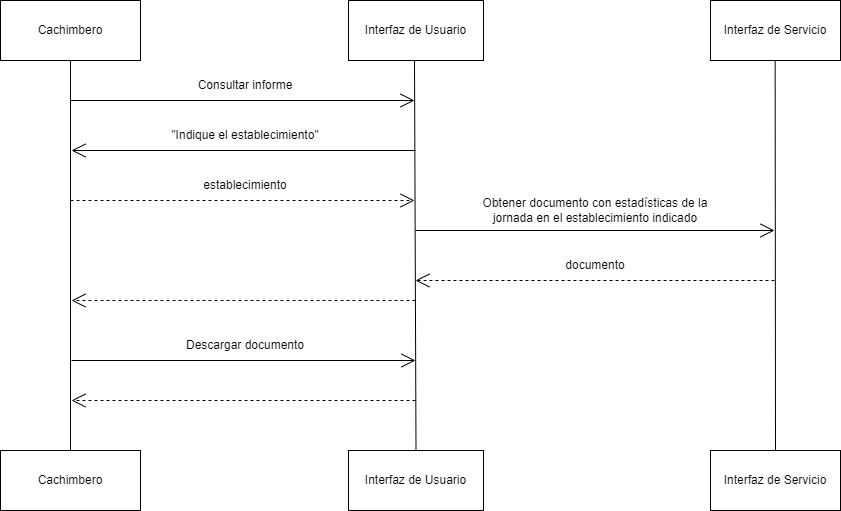

The diagram above was exported from draw.io. Its source (the exported page's mxGraphModel, read from the mxfile embedded in the PNG):
<mxGraphModel dx="2062" dy="1122" grid="1" gridSize="10" guides="1" tooltips="1" connect="1" arrows="1" fold="1" page="1" pageScale="1" pageWidth="850" pageHeight="1100" math="0" shadow="0">
  <root>
    <mxCell id="0" />
    <mxCell id="1" parent="0" />
    <mxCell id="_dKeo9MBeroR6XvePBwo-1" value="Cachimbero" style="rounded=0;whiteSpace=wrap;html=1;" parent="1" vertex="1">
      <mxGeometry x="10" y="10" width="140" height="60" as="geometry" />
    </mxCell>
    <mxCell id="_dKeo9MBeroR6XvePBwo-2" value="Interfaz de Usuario" style="rounded=0;whiteSpace=wrap;html=1;" parent="1" vertex="1">
      <mxGeometry x="358" y="10" width="135" height="60" as="geometry" />
    </mxCell>
    <mxCell id="_dKeo9MBeroR6XvePBwo-3" value="Interfaz de Servicio" style="rounded=0;whiteSpace=wrap;html=1;" parent="1" vertex="1">
      <mxGeometry x="720" y="10" width="130" height="60" as="geometry" />
    </mxCell>
    <mxCell id="_dKeo9MBeroR6XvePBwo-4" value="" style="endArrow=none;html=1;rounded=0;entryX=0.5;entryY=1;entryDx=0;entryDy=0;exitX=0.5;exitY=0;exitDx=0;exitDy=0;" parent="1" source="_dKeo9MBeroR6XvePBwo-5" target="_dKeo9MBeroR6XvePBwo-1" edge="1">
      <mxGeometry width="50" height="50" relative="1" as="geometry">
        <mxPoint x="80" y="860" as="sourcePoint" />
        <mxPoint x="420" y="290" as="targetPoint" />
      </mxGeometry>
    </mxCell>
    <mxCell id="_dKeo9MBeroR6XvePBwo-5" value="Cachimbero" style="rounded=0;whiteSpace=wrap;html=1;" parent="1" vertex="1">
      <mxGeometry x="10" y="460" width="140" height="60" as="geometry" />
    </mxCell>
    <mxCell id="_dKeo9MBeroR6XvePBwo-6" value="" style="endArrow=none;html=1;rounded=0;entryX=0.5;entryY=1;entryDx=0;entryDy=0;exitX=0.5;exitY=0;exitDx=0;exitDy=0;" parent="1" source="_dKeo9MBeroR6XvePBwo-8" edge="1">
      <mxGeometry width="50" height="50" relative="1" as="geometry">
        <mxPoint x="424" y="860" as="sourcePoint" />
        <mxPoint x="424" y="70" as="targetPoint" />
      </mxGeometry>
    </mxCell>
    <mxCell id="_dKeo9MBeroR6XvePBwo-7" value="" style="endArrow=none;html=1;rounded=0;entryX=0.5;entryY=1;entryDx=0;entryDy=0;exitX=0.5;exitY=0;exitDx=0;exitDy=0;" parent="1" source="_dKeo9MBeroR6XvePBwo-9" edge="1">
      <mxGeometry width="50" height="50" relative="1" as="geometry">
        <mxPoint x="785" y="760" as="sourcePoint" />
        <mxPoint x="784.66" y="70" as="targetPoint" />
      </mxGeometry>
    </mxCell>
    <mxCell id="_dKeo9MBeroR6XvePBwo-8" value="Interfaz de Usuario" style="rounded=0;whiteSpace=wrap;html=1;" parent="1" vertex="1">
      <mxGeometry x="358" y="460" width="135" height="60" as="geometry" />
    </mxCell>
    <mxCell id="_dKeo9MBeroR6XvePBwo-9" value="Interfaz de Servicio" style="rounded=0;whiteSpace=wrap;html=1;" parent="1" vertex="1">
      <mxGeometry x="720" y="460" width="130" height="60" as="geometry" />
    </mxCell>
    <mxCell id="xzlbDEYSrxjSaPvz8edq-1" value="" style="endArrow=open;endFill=1;endSize=12;html=1;rounded=0;" parent="1" edge="1">
      <mxGeometry width="160" relative="1" as="geometry">
        <mxPoint x="80" y="110" as="sourcePoint" />
        <mxPoint x="424" y="110" as="targetPoint" />
      </mxGeometry>
    </mxCell>
    <mxCell id="xzlbDEYSrxjSaPvz8edq-2" value="Consultar informe" style="text;html=1;strokeColor=none;fillColor=none;align=center;verticalAlign=middle;whiteSpace=wrap;rounded=0;" parent="1" vertex="1">
      <mxGeometry x="120" y="80" width="270" height="30" as="geometry" />
    </mxCell>
    <mxCell id="xzlbDEYSrxjSaPvz8edq-3" value="" style="endArrow=open;endFill=1;endSize=12;html=1;rounded=0;" parent="1" edge="1">
      <mxGeometry width="160" relative="1" as="geometry">
        <mxPoint x="425" y="160" as="sourcePoint" />
        <mxPoint x="81" y="160" as="targetPoint" />
      </mxGeometry>
    </mxCell>
    <mxCell id="xzlbDEYSrxjSaPvz8edq-4" value="&quot;Indique el establecimiento&quot;" style="text;html=1;strokeColor=none;fillColor=none;align=center;verticalAlign=middle;whiteSpace=wrap;rounded=0;" parent="1" vertex="1">
      <mxGeometry x="120" y="130" width="270" height="30" as="geometry" />
    </mxCell>
    <mxCell id="xzlbDEYSrxjSaPvz8edq-5" value="" style="endArrow=open;endSize=12;dashed=1;html=1;rounded=0;" parent="1" edge="1">
      <mxGeometry x="0.5" y="-80" width="160" relative="1" as="geometry">
        <mxPoint x="80" y="210" as="sourcePoint" />
        <mxPoint x="424" y="210" as="targetPoint" />
        <mxPoint as="offset" />
      </mxGeometry>
    </mxCell>
    <mxCell id="xzlbDEYSrxjSaPvz8edq-6" value="establecimiento" style="text;html=1;strokeColor=none;fillColor=none;align=center;verticalAlign=middle;whiteSpace=wrap;rounded=0;" parent="1" vertex="1">
      <mxGeometry x="120" y="180" width="270" height="30" as="geometry" />
    </mxCell>
    <mxCell id="xzlbDEYSrxjSaPvz8edq-8" value="" style="endArrow=open;endFill=1;endSize=12;html=1;rounded=0;" parent="1" edge="1">
      <mxGeometry width="160" relative="1" as="geometry">
        <mxPoint x="425" y="240" as="sourcePoint" />
        <mxPoint x="784" y="240" as="targetPoint" />
      </mxGeometry>
    </mxCell>
    <mxCell id="xzlbDEYSrxjSaPvz8edq-9" value="Obtener documento con estadísticas de la jornada en el establecimiento indicado" style="text;html=1;strokeColor=none;fillColor=none;align=center;verticalAlign=middle;whiteSpace=wrap;rounded=0;" parent="1" vertex="1">
      <mxGeometry x="470" y="200" width="270" height="40" as="geometry" />
    </mxCell>
    <mxCell id="xzlbDEYSrxjSaPvz8edq-10" value="" style="endArrow=open;endSize=12;dashed=1;html=1;rounded=0;" parent="1" edge="1">
      <mxGeometry x="0.5" y="-80" width="160" relative="1" as="geometry">
        <mxPoint x="784" y="290" as="sourcePoint" />
        <mxPoint x="425" y="290" as="targetPoint" />
        <mxPoint as="offset" />
      </mxGeometry>
    </mxCell>
    <mxCell id="xzlbDEYSrxjSaPvz8edq-11" value="documento" style="text;html=1;strokeColor=none;fillColor=none;align=center;verticalAlign=middle;whiteSpace=wrap;rounded=0;" parent="1" vertex="1">
      <mxGeometry x="470" y="260" width="270" height="30" as="geometry" />
    </mxCell>
    <mxCell id="xzlbDEYSrxjSaPvz8edq-13" value="" style="endArrow=open;endSize=12;dashed=1;html=1;rounded=0;" parent="1" edge="1">
      <mxGeometry x="0.5" y="-80" width="160" relative="1" as="geometry">
        <mxPoint x="425" y="310" as="sourcePoint" />
        <mxPoint x="81" y="310" as="targetPoint" />
        <mxPoint as="offset" />
      </mxGeometry>
    </mxCell>
    <mxCell id="xzlbDEYSrxjSaPvz8edq-14" value="" style="endArrow=open;endFill=1;endSize=12;html=1;rounded=0;" parent="1" edge="1">
      <mxGeometry width="160" relative="1" as="geometry">
        <mxPoint x="81" y="370" as="sourcePoint" />
        <mxPoint x="425" y="370" as="targetPoint" />
      </mxGeometry>
    </mxCell>
    <mxCell id="xzlbDEYSrxjSaPvz8edq-15" value="Descargar documento" style="text;html=1;strokeColor=none;fillColor=none;align=center;verticalAlign=middle;whiteSpace=wrap;rounded=0;" parent="1" vertex="1">
      <mxGeometry x="120" y="340" width="270" height="30" as="geometry" />
    </mxCell>
    <mxCell id="xzlbDEYSrxjSaPvz8edq-16" value="" style="endArrow=open;endSize=12;dashed=1;html=1;rounded=0;" parent="1" edge="1">
      <mxGeometry x="0.5" y="-80" width="160" relative="1" as="geometry">
        <mxPoint x="425" y="410" as="sourcePoint" />
        <mxPoint x="81" y="410" as="targetPoint" />
        <mxPoint as="offset" />
      </mxGeometry>
    </mxCell>
  </root>
</mxGraphModel>